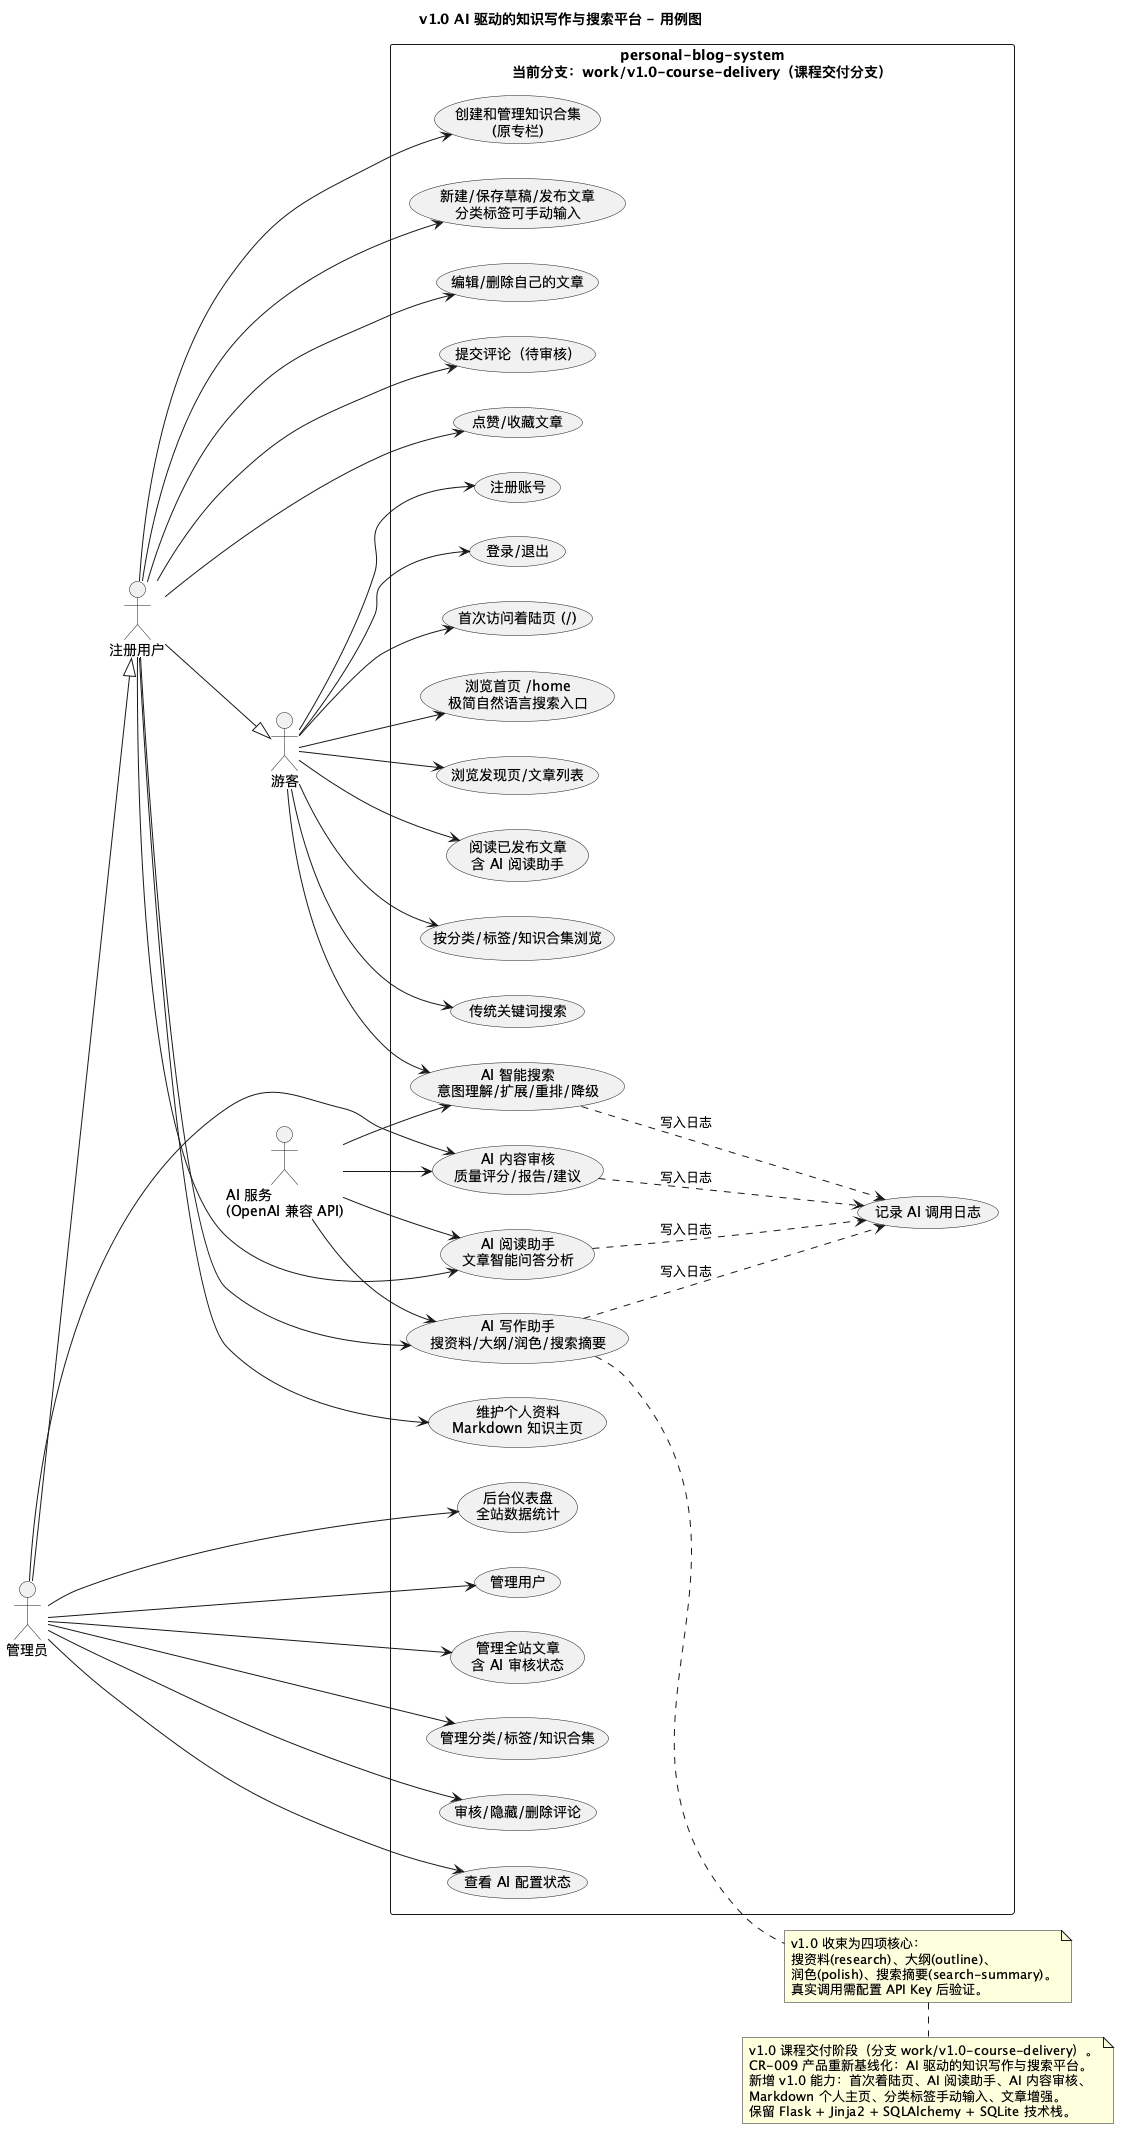

The diagram above was rendered by PlantUML. Its source (embedded in the PNG):
@startuml
title v1.0 AI 驱动的知识写作与搜索平台 - 用例图

left to right direction
skinparam packageStyle rectangle

actor "游客" as Guest
actor "注册用户" as User
actor "管理员" as Admin
actor "AI 服务\n(OpenAI 兼容 API)" as AI

rectangle "personal-blog-system\n当前分支：work/v1.0-course-delivery（课程交付分支）" {
  ' 游客用例
  usecase "首次访问着陆页 (/)" as UC_Landing
  usecase "浏览首页 /home\n极简自然语言搜索入口" as UC_Home
  usecase "浏览发现页/文章列表" as UC_Discover
  usecase "阅读已发布文章\n含 AI 阅读助手" as UC_Read
  usecase "按分类/标签/知识合集浏览" as UC_Browse
  usecase "传统关键词搜索" as UC_Search
  usecase "注册账号" as UC_Register
  usecase "登录/退出" as UC_Login

  ' 注册用户用例
  usecase "维护个人资料\nMarkdown 知识主页" as UC_Profile
  usecase "创建和管理知识合集\n(原专栏)" as UC_Column
  usecase "新建/保存草稿/发布文章\n分类标签可手动输入" as UC_Write
  usecase "编辑/删除自己的文章" as UC_EditArticle
  usecase "提交评论（待审核）" as UC_Comment
  usecase "点赞/收藏文章" as UC_LikeFav

  ' 管理员用例
  usecase "后台仪表盘\n全站数据统计" as UC_Dashboard
  usecase "管理用户" as UC_AdminUser
  usecase "管理全站文章\n含 AI 审核状态" as UC_AdminArticle
  usecase "管理分类/标签/知识合集" as UC_AdminTaxonomy
  usecase "审核/隐藏/删除评论" as UC_Moderate
  usecase "查看 AI 配置状态" as UC_AIStatus

  ' AI 辅助用例 (v1.0 扩展)
  usecase "AI 写作助手\n搜资料/大纲/润色/搜索摘要" as UC_AIWriting
  usecase "AI 阅读助手\n文章智能问答分析" as UC_AIReading
  usecase "AI 内容审核\n质量评分/报告/建议" as UC_AIReview
  usecase "AI 智能搜索\n意图理解/扩展/重排/降级" as UC_AISearch
  usecase "记录 AI 调用日志" as UC_AILog
}

' 游客关联
Guest --> UC_Landing
Guest --> UC_Home
Guest --> UC_Discover
Guest --> UC_Read
Guest --> UC_Browse
Guest --> UC_Search
Guest --> UC_Register
Guest --> UC_Login
Guest --> UC_AISearch

' 用户继承游客
User --|> Guest
User --> UC_Profile
User --> UC_Column
User --> UC_Write
User --> UC_EditArticle
User --> UC_Comment
User --> UC_LikeFav
User --> UC_AIWriting
User --> UC_AIReading

' 管理员继承用户
Admin --|> User
Admin --> UC_Dashboard
Admin --> UC_AdminUser
Admin --> UC_AdminArticle
Admin --> UC_AdminTaxonomy
Admin --> UC_Moderate
Admin --> UC_AIStatus
Admin --> UC_AIReview

' AI 辅助关系
UC_AIWriting ..> UC_AILog : 写入日志
UC_AISearch ..> UC_AILog : 写入日志
UC_AIReading ..> UC_AILog : 写入日志
UC_AIReview ..> UC_AILog : 写入日志
AI --> UC_AIWriting
AI --> UC_AISearch
AI --> UC_AIReading
AI --> UC_AIReview

note right of UC_AIWriting
  v1.0 收束为四项核心：
  搜资料(research)、大纲(outline)、
  润色(polish)、搜索摘要(search-summary)。
  真实调用需配置 API Key 后验证。
end note

note bottom
  v1.0 课程交付阶段（分支 work/v1.0-course-delivery）。
  CR-009 产品重新基线化：AI 驱动的知识写作与搜索平台。
  新增 v1.0 能力：首次着陆页、AI 阅读助手、AI 内容审核、
  Markdown 个人主页、分类标签手动输入、文章增强。
  保留 Flask + Jinja2 + SQLAlchemy + SQLite 技术栈。
end note
@enduml